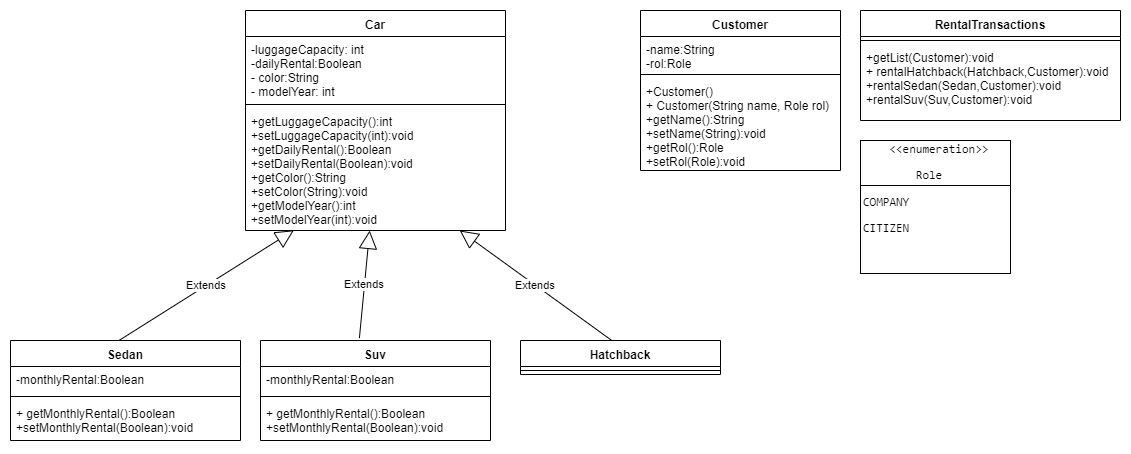

The diagram above was exported from draw.io. Its source (the exported page's mxGraphModel, read from the mxfile embedded in the PNG):
<mxGraphModel dx="951" dy="564" grid="1" gridSize="10" guides="1" tooltips="1" connect="1" arrows="1" fold="1" page="1" pageScale="1" pageWidth="1169" pageHeight="827" math="0" shadow="0">
  <root>
    <mxCell id="0" />
    <mxCell id="1" parent="0" />
    <mxCell id="bAssxT6QDcoEI0hBcN6p-13" value="Car" style="swimlane;fontStyle=1;align=center;verticalAlign=top;childLayout=stackLayout;horizontal=1;startSize=26;horizontalStack=0;resizeParent=1;resizeParentMax=0;resizeLast=0;collapsible=1;marginBottom=0;" vertex="1" parent="1">
      <mxGeometry x="275" y="20" width="260" height="220" as="geometry" />
    </mxCell>
    <mxCell id="bAssxT6QDcoEI0hBcN6p-14" value="-luggageCapacity: int&#10;-dailyRental:Boolean&#10;- color:String&#10;- modelYear: int&#10;&#10;" style="text;strokeColor=none;fillColor=none;align=left;verticalAlign=top;spacingLeft=4;spacingRight=4;overflow=hidden;rotatable=0;points=[[0,0.5],[1,0.5]];portConstraint=eastwest;" vertex="1" parent="bAssxT6QDcoEI0hBcN6p-13">
      <mxGeometry y="26" width="260" height="64" as="geometry" />
    </mxCell>
    <mxCell id="bAssxT6QDcoEI0hBcN6p-15" value="" style="line;strokeWidth=1;fillColor=none;align=left;verticalAlign=middle;spacingTop=-1;spacingLeft=3;spacingRight=3;rotatable=0;labelPosition=right;points=[];portConstraint=eastwest;" vertex="1" parent="bAssxT6QDcoEI0hBcN6p-13">
      <mxGeometry y="90" width="260" height="8" as="geometry" />
    </mxCell>
    <mxCell id="bAssxT6QDcoEI0hBcN6p-16" value="+getLuggageCapacity():int&#10;+setLuggageCapacity(int):void&#10;+getDailyRental():Boolean&#10;+setDailyRental(Boolean):void&#10;+getColor():String&#10;+setColor(String):void&#10;+getModelYear():int&#10;+setModelYear(int):void&#10;&#10;" style="text;strokeColor=none;fillColor=none;align=left;verticalAlign=top;spacingLeft=4;spacingRight=4;overflow=hidden;rotatable=0;points=[[0,0.5],[1,0.5]];portConstraint=eastwest;" vertex="1" parent="bAssxT6QDcoEI0hBcN6p-13">
      <mxGeometry y="98" width="260" height="122" as="geometry" />
    </mxCell>
    <mxCell id="bAssxT6QDcoEI0hBcN6p-17" value="Sedan " style="swimlane;fontStyle=1;align=center;verticalAlign=top;childLayout=stackLayout;horizontal=1;startSize=26;horizontalStack=0;resizeParent=1;resizeParentMax=0;resizeLast=0;collapsible=1;marginBottom=0;" vertex="1" parent="1">
      <mxGeometry x="40" y="350" width="230" height="100" as="geometry" />
    </mxCell>
    <mxCell id="bAssxT6QDcoEI0hBcN6p-18" value="-monthlyRental:Boolean" style="text;strokeColor=none;fillColor=none;align=left;verticalAlign=top;spacingLeft=4;spacingRight=4;overflow=hidden;rotatable=0;points=[[0,0.5],[1,0.5]];portConstraint=eastwest;" vertex="1" parent="bAssxT6QDcoEI0hBcN6p-17">
      <mxGeometry y="26" width="230" height="26" as="geometry" />
    </mxCell>
    <mxCell id="bAssxT6QDcoEI0hBcN6p-19" value="" style="line;strokeWidth=1;fillColor=none;align=left;verticalAlign=middle;spacingTop=-1;spacingLeft=3;spacingRight=3;rotatable=0;labelPosition=right;points=[];portConstraint=eastwest;" vertex="1" parent="bAssxT6QDcoEI0hBcN6p-17">
      <mxGeometry y="52" width="230" height="8" as="geometry" />
    </mxCell>
    <mxCell id="bAssxT6QDcoEI0hBcN6p-20" value="+ getMonthlyRental():Boolean&#10;+setMonthlyRental(Boolean):void" style="text;strokeColor=none;fillColor=none;align=left;verticalAlign=top;spacingLeft=4;spacingRight=4;overflow=hidden;rotatable=0;points=[[0,0.5],[1,0.5]];portConstraint=eastwest;" vertex="1" parent="bAssxT6QDcoEI0hBcN6p-17">
      <mxGeometry y="60" width="230" height="40" as="geometry" />
    </mxCell>
    <mxCell id="bAssxT6QDcoEI0hBcN6p-21" value="Suv" style="swimlane;fontStyle=1;align=center;verticalAlign=top;childLayout=stackLayout;horizontal=1;startSize=26;horizontalStack=0;resizeParent=1;resizeParentMax=0;resizeLast=0;collapsible=1;marginBottom=0;" vertex="1" parent="1">
      <mxGeometry x="290" y="350" width="230" height="100" as="geometry" />
    </mxCell>
    <mxCell id="bAssxT6QDcoEI0hBcN6p-22" value="-monthlyRental:Boolean" style="text;strokeColor=none;fillColor=none;align=left;verticalAlign=top;spacingLeft=4;spacingRight=4;overflow=hidden;rotatable=0;points=[[0,0.5],[1,0.5]];portConstraint=eastwest;" vertex="1" parent="bAssxT6QDcoEI0hBcN6p-21">
      <mxGeometry y="26" width="230" height="26" as="geometry" />
    </mxCell>
    <mxCell id="bAssxT6QDcoEI0hBcN6p-23" value="" style="line;strokeWidth=1;fillColor=none;align=left;verticalAlign=middle;spacingTop=-1;spacingLeft=3;spacingRight=3;rotatable=0;labelPosition=right;points=[];portConstraint=eastwest;" vertex="1" parent="bAssxT6QDcoEI0hBcN6p-21">
      <mxGeometry y="52" width="230" height="8" as="geometry" />
    </mxCell>
    <mxCell id="bAssxT6QDcoEI0hBcN6p-24" value="+ getMonthlyRental():Boolean&#10;+setMonthlyRental(Boolean):void" style="text;strokeColor=none;fillColor=none;align=left;verticalAlign=top;spacingLeft=4;spacingRight=4;overflow=hidden;rotatable=0;points=[[0,0.5],[1,0.5]];portConstraint=eastwest;" vertex="1" parent="bAssxT6QDcoEI0hBcN6p-21">
      <mxGeometry y="60" width="230" height="40" as="geometry" />
    </mxCell>
    <mxCell id="bAssxT6QDcoEI0hBcN6p-26" value="Hatchback" style="swimlane;fontStyle=1;align=center;verticalAlign=top;childLayout=stackLayout;horizontal=1;startSize=26;horizontalStack=0;resizeParent=1;resizeParentMax=0;resizeLast=0;collapsible=1;marginBottom=0;" vertex="1" parent="1">
      <mxGeometry x="550" y="350" width="200" height="34" as="geometry" />
    </mxCell>
    <mxCell id="bAssxT6QDcoEI0hBcN6p-28" value="" style="line;strokeWidth=1;fillColor=none;align=left;verticalAlign=middle;spacingTop=-1;spacingLeft=3;spacingRight=3;rotatable=0;labelPosition=right;points=[];portConstraint=eastwest;" vertex="1" parent="bAssxT6QDcoEI0hBcN6p-26">
      <mxGeometry y="26" width="200" height="8" as="geometry" />
    </mxCell>
    <mxCell id="bAssxT6QDcoEI0hBcN6p-40" value="Customer" style="swimlane;fontStyle=1;align=center;verticalAlign=top;childLayout=stackLayout;horizontal=1;startSize=26;horizontalStack=0;resizeParent=1;resizeParentMax=0;resizeLast=0;collapsible=1;marginBottom=0;" vertex="1" parent="1">
      <mxGeometry x="670" y="20" width="200" height="160" as="geometry" />
    </mxCell>
    <mxCell id="bAssxT6QDcoEI0hBcN6p-41" value="-name:String&#10;-rol:Role&#10;&#10;" style="text;strokeColor=none;fillColor=none;align=left;verticalAlign=top;spacingLeft=4;spacingRight=4;overflow=hidden;rotatable=0;points=[[0,0.5],[1,0.5]];portConstraint=eastwest;" vertex="1" parent="bAssxT6QDcoEI0hBcN6p-40">
      <mxGeometry y="26" width="200" height="34" as="geometry" />
    </mxCell>
    <mxCell id="bAssxT6QDcoEI0hBcN6p-42" value="" style="line;strokeWidth=1;fillColor=none;align=left;verticalAlign=middle;spacingTop=-1;spacingLeft=3;spacingRight=3;rotatable=0;labelPosition=right;points=[];portConstraint=eastwest;" vertex="1" parent="bAssxT6QDcoEI0hBcN6p-40">
      <mxGeometry y="60" width="200" height="8" as="geometry" />
    </mxCell>
    <mxCell id="bAssxT6QDcoEI0hBcN6p-43" value="+Customer()&#10;+ Customer(String name, Role rol)&#10;+getName():String&#10;+setName(String):void&#10;+getRol():Role&#10;+setRol(Role):void" style="text;strokeColor=none;fillColor=none;align=left;verticalAlign=top;spacingLeft=4;spacingRight=4;overflow=hidden;rotatable=0;points=[[0,0.5],[1,0.5]];portConstraint=eastwest;" vertex="1" parent="bAssxT6QDcoEI0hBcN6p-40">
      <mxGeometry y="68" width="200" height="92" as="geometry" />
    </mxCell>
    <mxCell id="bAssxT6QDcoEI0hBcN6p-44" value="RentalTransactions" style="swimlane;fontStyle=1;align=center;verticalAlign=top;childLayout=stackLayout;horizontal=1;startSize=26;horizontalStack=0;resizeParent=1;resizeParentMax=0;resizeLast=0;collapsible=1;marginBottom=0;" vertex="1" parent="1">
      <mxGeometry x="890" y="20" width="260" height="110" as="geometry" />
    </mxCell>
    <mxCell id="bAssxT6QDcoEI0hBcN6p-46" value="" style="line;strokeWidth=1;fillColor=none;align=left;verticalAlign=middle;spacingTop=-1;spacingLeft=3;spacingRight=3;rotatable=0;labelPosition=right;points=[];portConstraint=eastwest;" vertex="1" parent="bAssxT6QDcoEI0hBcN6p-44">
      <mxGeometry y="26" width="260" height="8" as="geometry" />
    </mxCell>
    <mxCell id="bAssxT6QDcoEI0hBcN6p-47" value="+getList(Customer):void&#10;+ rentalHatchback(Hatchback,Customer):void&#10;+rentalSedan(Sedan,Customer):void&#10;+rentalSuv(Suv,Customer):void" style="text;strokeColor=none;fillColor=none;align=left;verticalAlign=top;spacingLeft=4;spacingRight=4;overflow=hidden;rotatable=0;points=[[0,0.5],[1,0.5]];portConstraint=eastwest;" vertex="1" parent="bAssxT6QDcoEI0hBcN6p-44">
      <mxGeometry y="34" width="260" height="76" as="geometry" />
    </mxCell>
    <mxCell id="bAssxT6QDcoEI0hBcN6p-50" value="&lt;pre style=&quot;margin-top: 0px ; border: 0px ; font-stretch: inherit ; vertical-align: baseline ; box-sizing: inherit ; width: auto ; max-height: 600px ; overflow: auto ; overflow-wrap: normal ; text-align: left&quot;&gt;&lt;code style=&quot;margin: 0px ; padding: 0px ; border: 0px ; font-style: inherit ; font-variant: inherit ; font-weight: inherit ; font-stretch: inherit ; line-height: inherit ; vertical-align: baseline ; box-sizing: inherit ; background-color: transparent ; white-space: inherit ; border-radius: 0px&quot;&gt;    &lt;/code&gt;&amp;lt;&amp;lt;enumeration&amp;gt;&amp;gt;   &lt;/pre&gt;&lt;pre style=&quot;margin-top: 0px ; border: 0px ; font-stretch: inherit ; vertical-align: baseline ; box-sizing: inherit ; width: auto ; max-height: 600px ; overflow: auto ; overflow-wrap: normal ; text-align: left&quot;&gt;&lt;code style=&quot;margin: 0px ; padding: 0px ; border: 0px ; font-style: inherit ; font-variant: inherit ; font-weight: inherit ; font-stretch: inherit ; line-height: inherit ; vertical-align: baseline ; box-sizing: inherit ; background-color: transparent ; white-space: inherit ; border-radius: 0px&quot;&gt;        Role &lt;/code&gt;&lt;/pre&gt;&lt;pre style=&quot;margin-top: 0px ; border: 0px ; font-stretch: inherit ; vertical-align: baseline ; box-sizing: inherit ; width: auto ; max-height: 600px ; overflow: auto ; overflow-wrap: normal ; text-align: left&quot;&gt;&lt;code style=&quot;margin: 0px ; padding: 0px ; border: 0px ; font-style: inherit ; font-variant: inherit ; font-weight: inherit ; font-stretch: inherit ; line-height: inherit ; vertical-align: baseline ; box-sizing: inherit ; background-color: transparent ; white-space: inherit ; border-radius: 0px&quot;&gt;COMPANY&lt;/code&gt;&lt;/pre&gt;&lt;pre style=&quot;margin-top: 0px ; border: 0px ; font-stretch: inherit ; vertical-align: baseline ; box-sizing: inherit ; width: auto ; max-height: 600px ; overflow: auto ; overflow-wrap: normal ; text-align: left&quot;&gt;&lt;code style=&quot;margin: 0px ; padding: 0px ; border: 0px ; font-style: inherit ; font-variant: inherit ; font-weight: inherit ; font-stretch: inherit ; line-height: inherit ; vertical-align: baseline ; box-sizing: inherit ; background-color: transparent ; white-space: inherit ; border-radius: 0px&quot;&gt;CITIZEN&lt;/code&gt;&lt;/pre&gt;&lt;pre style=&quot;margin-top: 0px ; border: 0px ; font-stretch: inherit ; vertical-align: baseline ; box-sizing: inherit ; width: auto ; max-height: 600px ; overflow: auto ; overflow-wrap: normal ; text-align: left&quot;&gt;&lt;code style=&quot;margin: 0px ; padding: 0px ; border: 0px ; font-style: inherit ; font-variant: inherit ; font-weight: inherit ; font-stretch: inherit ; line-height: inherit ; vertical-align: baseline ; box-sizing: inherit ; background-color: transparent ; white-space: inherit ; border-radius: 0px&quot;&gt;&lt;br&gt;&lt;/code&gt;&lt;/pre&gt;" style="html=1;" vertex="1" parent="1">
      <mxGeometry x="890" y="150" width="150" height="133" as="geometry" />
    </mxCell>
    <mxCell id="bAssxT6QDcoEI0hBcN6p-51" value="" style="line;strokeWidth=1;fillColor=none;align=left;verticalAlign=middle;spacingTop=-1;spacingLeft=3;spacingRight=3;rotatable=0;labelPosition=right;points=[];portConstraint=eastwest;" vertex="1" parent="1">
      <mxGeometry x="890" y="190" width="150" height="10" as="geometry" />
    </mxCell>
    <mxCell id="bAssxT6QDcoEI0hBcN6p-53" value="Extends" style="endArrow=block;endSize=16;endFill=0;html=1;exitX=0.43;exitY=-0.024;exitDx=0;exitDy=0;exitPerimeter=0;" edge="1" parent="1" source="bAssxT6QDcoEI0hBcN6p-21" target="bAssxT6QDcoEI0hBcN6p-16">
      <mxGeometry width="160" relative="1" as="geometry">
        <mxPoint x="390" y="340" as="sourcePoint" />
        <mxPoint x="380" y="250" as="targetPoint" />
      </mxGeometry>
    </mxCell>
    <mxCell id="bAssxT6QDcoEI0hBcN6p-54" value="Extends" style="endArrow=block;endSize=16;endFill=0;html=1;exitX=0.455;exitY=-0.006;exitDx=0;exitDy=0;exitPerimeter=0;" edge="1" parent="1" source="bAssxT6QDcoEI0hBcN6p-26" target="bAssxT6QDcoEI0hBcN6p-16">
      <mxGeometry width="160" relative="1" as="geometry">
        <mxPoint x="570" y="270" as="sourcePoint" />
        <mxPoint x="730" y="270" as="targetPoint" />
      </mxGeometry>
    </mxCell>
    <mxCell id="bAssxT6QDcoEI0hBcN6p-55" value="Extends" style="endArrow=block;endSize=16;endFill=0;html=1;entryX=0.186;entryY=0.998;entryDx=0;entryDy=0;entryPerimeter=0;exitX=0.473;exitY=-0.002;exitDx=0;exitDy=0;exitPerimeter=0;" edge="1" parent="1" source="bAssxT6QDcoEI0hBcN6p-17" target="bAssxT6QDcoEI0hBcN6p-16">
      <mxGeometry width="160" relative="1" as="geometry">
        <mxPoint x="90" y="260" as="sourcePoint" />
        <mxPoint x="250" y="260" as="targetPoint" />
      </mxGeometry>
    </mxCell>
  </root>
</mxGraphModel>